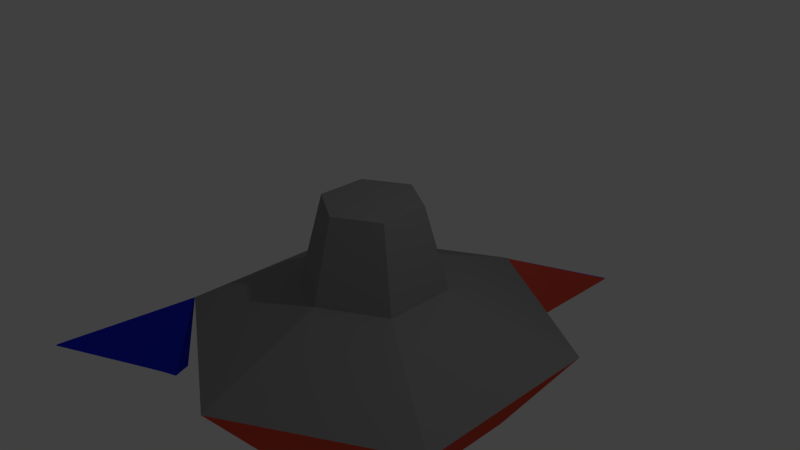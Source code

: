 # Source: Pulpo_StarFox.blend  (saved by Blender 2.76.0; exported with 4.5.12 LTS)
import bpy
from mathutils import Matrix  # noqa: F401  (used for matrix-valued properties, if any)

bpy.ops.wm.read_factory_settings(use_empty=True)
scene = bpy.context.scene
scene.name = 'Scene'

# ---- collections
col_collection_1 = bpy.data.collections.new('Collection 1'); scene.collection.children.link(col_collection_1)

# ---- materials (node trees are filled in below, after node groups)
mat_gris = bpy.data.materials.new('Gris')
mat_gris.alpha_threshold = 0.0
mat_gris.use_transparent_shadow = False
mat_gris.diffuse_color = (0.2738, 0.2738, 0.2738, 1.0)
mat_gris.roughness = 0.5
mat_naranja = bpy.data.materials.new('Naranja')
mat_naranja.alpha_threshold = 0.0
mat_naranja.use_transparent_shadow = False
mat_naranja.diffuse_color = (0.8, 0.08962, 0.05571, 1.0)
mat_naranja.roughness = 0.5
mat_azul = bpy.data.materials.new('Azul')
mat_azul.alpha_threshold = 0.0
mat_azul.use_transparent_shadow = False
mat_azul.diffuse_color = (0.01439, 0.02986, 0.8, 1.0)
mat_azul.roughness = 0.5

# ---- material node trees

# ---- world
world_world = bpy.data.worlds.new('World'); scene.world = world_world
world_world.color = (0.05088, 0.05088, 0.05088)
world_world.use_sun_shadow = False
world_world.sun_shadow_jitter_overblur = 0.0
world_world.cycles.sampling_method = 'MANUAL'
world_world.cycles.sample_map_resolution = 256

# ---- cameras
cam_camera = bpy.data.cameras.new('Camera')
cam_camera.clip_end = 100.0
cam_camera.lens = 35.0
cam_camera.sensor_width = 32.0
cam_camera.sensor_height = 18.0
cam_camera.ortho_scale = 7.314
cam_camera.dof.focus_distance = 0.0
cam_camera.dof.aperture_fstop = 128.0

# ---- lights
light_lamp = bpy.data.lights.new('Lamp', 'POINT')
light_lamp.transmission_factor = 0.0
light_lamp.cutoff_distance = 30.0
light_lamp.energy = 100.0
light_lamp.shadow_buffer_clip_start = 1.001
light_lamp.shadow_soft_size = 0.1
light_lamp.shadow_maximum_resolution = 0.006
light_lamp.use_absolute_resolution = True
light_lamp.cycles.use_multiple_importance_sampling = False

# ---- meshes
me_cube_006 = bpy.data.meshes.new('Cube.006')
me_cube_006.from_pydata([(-1.522, 43.05, -0.4717), (0.7679, -70.12, 0.7546), (0.5788, 30.84, -0.1343), (0.7701, -70.97, 0.7149), (0.6241, 24.88, -0.4148), (0.6391, 5.773, -0.1828), (0.6033, 10.47, 0.03858), (-0.3773, -13.53, 0.1415), (-0.3762, -13.96, 0.1216), (0.6297, 15.42, -0.2944), (0.5906, 20.56, -0.05223)], [], [(5, 6, 1, 3), (10, 7, 1, 6), (2, 4, 0), (0, 8, 3, 1, 7), (8, 9, 5, 3), (9, 10, 6, 5), (4, 2, 10, 9), (0, 4, 9, 8), (2, 0, 7, 10)])
me_cube_006.polygons.foreach_set('material_index', [2, 2, 2, 2, 1, 2, 2, 1, 2])
me_cube_006.materials.append(mat_gris)
me_cube_006.materials.append(mat_naranja)
me_cube_006.materials.append(mat_azul)
me_cube_006.use_remesh_preserve_volume = False
me_cube_006.use_remesh_preserve_attributes = False
me_cube_006.use_mirror_vertex_groups = False
me_cube_006.update()
me_cube_005 = bpy.data.meshes.new('Cube.005')
me_cube_005.from_pydata([(-1.522, 43.05, -0.4717), (0.7679, -70.12, 0.7546), (0.5788, 30.84, -0.1343), (0.7701, -70.97, 0.7149), (0.6241, 24.88, -0.4148), (0.6391, 5.773, -0.1828), (0.6033, 10.47, 0.03858), (-0.3773, -13.53, 0.1415), (-0.3762, -13.96, 0.1216), (0.6297, 15.42, -0.2944), (0.5906, 20.56, -0.05223)], [], [(5, 6, 1, 3), (10, 7, 1, 6), (2, 4, 0), (0, 8, 3, 1, 7), (8, 9, 5, 3), (9, 10, 6, 5), (4, 2, 10, 9), (0, 4, 9, 8), (2, 0, 7, 10)])
me_cube_005.polygons.foreach_set('material_index', [2, 2, 2, 2, 1, 2, 2, 1, 2])
me_cube_005.materials.append(mat_gris)
me_cube_005.materials.append(mat_naranja)
me_cube_005.materials.append(mat_azul)
me_cube_005.use_remesh_preserve_volume = False
me_cube_005.use_remesh_preserve_attributes = False
me_cube_005.use_mirror_vertex_groups = False
me_cube_005.update()
me_cube_004 = bpy.data.meshes.new('Cube.004')
me_cube_004.from_pydata([(-1.005, -106.9, 5.059), (1.285, -220.1, 6.286), (1.096, -119.1, 5.397), (1.287, -221.0, 6.246), (1.141, -125.1, 5.116), (1.156, -144.2, 5.348), (1.121, -139.5, 5.57), (0.14, -163.5, 5.673), (0.1411, -163.9, 5.653), (1.147, -134.6, 5.237), (1.108, -129.4, 5.479)], [], [(5, 6, 1, 3), (10, 7, 1, 6), (2, 4, 0), (0, 8, 3, 1, 7), (8, 9, 5, 3), (9, 10, 6, 5), (4, 2, 10, 9), (0, 4, 9, 8), (2, 0, 7, 10)])
me_cube_004.polygons.foreach_set('material_index', [2, 2, 2, 2, 1, 2, 2, 1, 2])
me_cube_004.materials.append(mat_gris)
me_cube_004.materials.append(mat_naranja)
me_cube_004.materials.append(mat_azul)
me_cube_004.use_remesh_preserve_volume = False
me_cube_004.use_remesh_preserve_attributes = False
me_cube_004.use_mirror_vertex_groups = False
me_cube_004.update()
me_cube_003 = bpy.data.meshes.new('Cube.003')
me_cube_003.from_pydata([(-1.002, -0.05989, 1.001), (-1.005, 106.8, 5.059), (-2.14, -0.05989, 2.706), (-3.923, -0.05989, 3.023), (-2.14, 39.44, 3.206), (-3.924, 26.89, 3.365), (-2.141, 39.44, 4.206), (-3.924, 26.89, 4.047), (-2.141, -0.05989, 4.706), (-3.924, -0.05989, 4.388), (-2.141, -39.56, 4.206), (-3.924, -27.01, 4.047), (-2.14, -39.56, 3.206), (-3.924, -27.01, 3.365), (-1.003, 106.8, 2.354), (-1.006, -0.05989, 6.412), (-1.005, -106.9, 5.059), (-1.003, -106.9, 2.354), (0.9969, -0.05989, 1.957), (0.9962, 69.06, 2.832), (0.9949, 69.06, 4.582), (0.9943, -0.05989, 5.457), (0.9949, -69.18, 4.582), (0.9962, -69.18, 2.832)], [], [(2, 3, 5, 4), (4, 5, 7, 6), (6, 7, 9, 8), (8, 9, 11, 10), (5, 3, 13, 11, 9, 7), (12, 13, 3, 2), (10, 11, 13, 12), (8, 10, 16, 15), (10, 12, 17, 16), (18, 19, 20, 21, 22, 23), (15, 16, 22, 21), (16, 17, 23, 22), (4, 6, 1, 14), (6, 8, 15, 1), (14, 1, 20, 19), (1, 15, 21, 20), (12, 2, 0, 17), (17, 0, 18, 23), (2, 4, 14, 0), (0, 14, 19, 18)])
me_cube_003.polygons.foreach_set('material_index', [0, 0, 0, 0, 0, 0, 0, 0, 0, 1, 1, 1, 0, 0, 1, 1, 0, 1, 0, 1])
me_cube_003.materials.append(mat_gris)
me_cube_003.materials.append(mat_naranja)
me_cube_003.materials.append(mat_azul)
me_cube_003.use_remesh_preserve_volume = False
me_cube_003.use_remesh_preserve_attributes = False
me_cube_003.use_mirror_vertex_groups = False
me_cube_003.update()

# ---- objects
ob_cube_003 = bpy.data.objects.new('Cube.003', me_cube_006)
ob_cube_001 = bpy.data.objects.new('Cube.001', me_cube_005)
ob_cube_000 = bpy.data.objects.new('Cube.000', me_cube_004)
ob_cube_002 = bpy.data.objects.new('Cube.002', me_cube_003)
ob_lamp = bpy.data.objects.new('Lamp', light_lamp)
ob_camera = bpy.data.objects.new('Camera', cam_camera)

# ---- transforms, parenting, visibility, modifiers, constraints
ob_cube_003.location = (3.229, -1.93, -2.057)
ob_cube_003.rotation_euler = (-0.0, 1.571, 0.5327)
ob_cube_003.scale = (0.6352, 0.02192, 1.0)
ob_cube_003.lineart.crease_threshold = 0.0
ob_cube_001.location = (-0.007349, 3.743, -2.057)
ob_cube_001.rotation_euler = (0.0, 1.571, -3.6)
ob_cube_001.scale = (0.6352, 0.02192, 1.0)
ob_cube_001.lineart.crease_threshold = 0.0
ob_cube_000.location = (0.001313, 3.707, -1.726)
ob_cube_000.rotation_euler = (-0.0, 1.571, -1.571)
ob_cube_000.scale = (0.6352, 0.02192, 1.0)
ob_cube_000.lineart.crease_threshold = 0.0
ob_cube_002.location = (0.001313, 3.707, -1.726)
ob_cube_002.rotation_euler = (-0.0, 1.571, -1.571)
ob_cube_002.scale = (0.6352, 0.02192, 1.0)
ob_cube_002.lineart.crease_threshold = 0.0
ob_lamp.location = (4.076, 1.005, 5.904)
ob_lamp.rotation_euler = (0.6503, 0.05522, 1.866)
ob_lamp.lock_rotations_4d = False
ob_lamp.empty_display_type = 'ARROWS'
ob_lamp.color = (0.0, 0.0, 0.0, 0.0)
ob_lamp.lineart.crease_threshold = 0.0
ob_camera.location = (7.481, -6.508, 5.344)
ob_camera.rotation_euler = (1.109, 0.01082, 0.8149)
ob_camera.lock_rotations_4d = False
ob_camera.empty_display_type = 'ARROWS'
ob_camera.color = (0.0, 0.0, 0.0, 0.0)
ob_camera.display_type = 'WIRE'
ob_camera.lineart.crease_threshold = 0.0

# ---- collection membership
col_collection_1.objects.link(ob_cube_003)
col_collection_1.objects.link(ob_cube_001)
col_collection_1.objects.link(ob_cube_000)
col_collection_1.objects.link(ob_cube_002)
col_collection_1.objects.link(ob_lamp)
col_collection_1.objects.link(ob_camera)

# ---- scene / render settings (as saved in the file)
scene.camera = ob_camera
scene.frame_start = 1; scene.frame_end = 250; scene.frame_set(1)
scene.render.engine = 'BLENDER_EEVEE_NEXT'
scene.render.resolution_percentage = 50
scene.render.dither_intensity = 0.0
scene.cycles.use_denoising = False
scene.cycles.samples = 10
scene.cycles.sampling_pattern = 'TABULATED_SOBOL'
scene.cycles.light_sampling_threshold = 0.0
scene.cycles.use_adaptive_sampling = False
scene.cycles.use_light_tree = False
scene.cycles.blur_glossy = 0.0
scene.cycles.pixel_filter_type = 'GAUSSIAN'
scene.cycles.sample_clamp_indirect = 0.0
scene.view_settings.view_transform = 'Standard'
bpy.context.view_layer.update()

